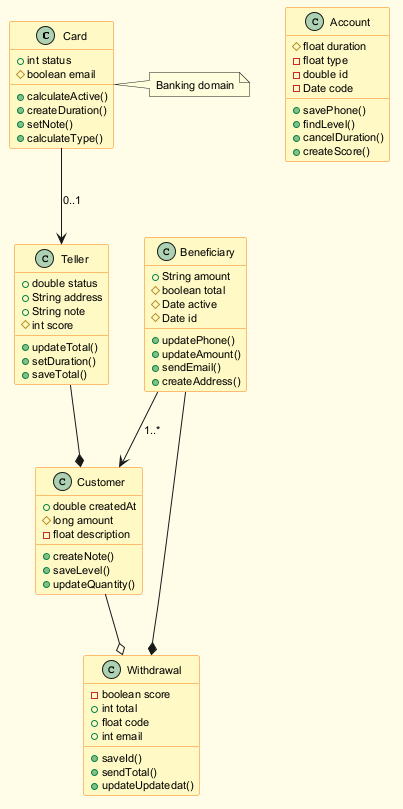

The diagram above was rendered by PlantUML. Its source (embedded in the PNG):
@startuml
skinparam backgroundColor #FFFDE7
skinparam classBackgroundColor #FFF9C4
skinparam classBorderColor #F57F17
skinparam defaultFontSize 11
class Card {
  +int status
  #boolean email
  +calculateActive()
  +createDuration()
  +setNote()
  +calculateType()
}
class Account {
  #float duration
  -float type
  -double id
  -Date code
  +savePhone()
  +findLevel()
  +cancelDuration()
  +createScore()
}
class Beneficiary {
  +String amount
  #boolean total
  #Date active
  #Date id
  +updatePhone()
  +updateAmount()
  +sendEmail()
  +createAddress()
}
class Teller {
  +double status
  +String address
  +String note
  #int score
  +updateTotal()
  +setDuration()
  +saveTotal()
}
class Customer {
  +double createdAt
  #long amount
  -float description
  +createNote()
  +saveLevel()
  +updateQuantity()
}
class Withdrawal {
  -boolean score
  +int total
  +float code
  +int email
  +saveId()
  +sendTotal()
  +updateUpdatedat()
}
Customer --o Withdrawal
Teller --* Customer
Beneficiary --> Customer : "1..*"
Beneficiary --* Withdrawal
Card --> Teller : "0..1"
note right of Card : Banking domain
@enduml